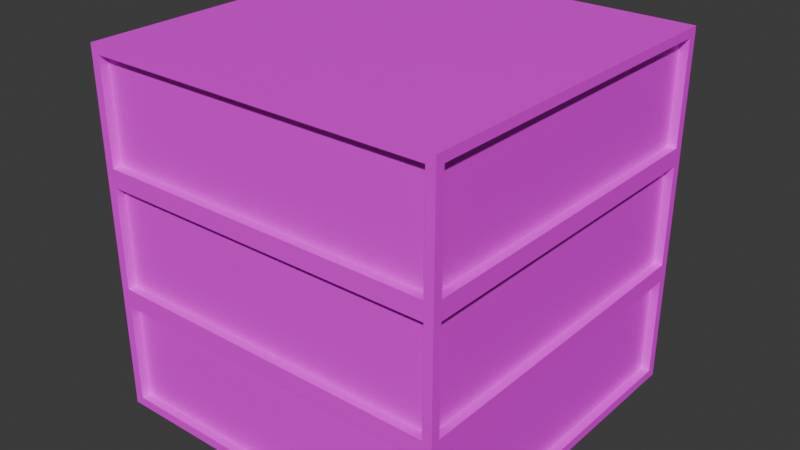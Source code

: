 # Source: Roof1.blend  (saved by Blender 4.5.88; exported with 4.5.12 LTS)
import bpy
from mathutils import Matrix  # noqa: F401  (used for matrix-valued properties, if any)

bpy.ops.wm.read_factory_settings(use_empty=True)
scene = bpy.context.scene
scene.name = 'Scene'

# ---- collections
col_collection = bpy.data.collections.new('Collection'); scene.collection.children.link(col_collection)

# ---- images (referenced by path relative to the original .blend; pixels are not part of the script)
import os
ASSET_DIR = os.environ.get("B2B_ASSET_DIR", "")  # directory of the original .blend (textures are referenced by path, not embedded)
HERE = os.path.dirname(os.path.abspath(__file__))  # packed textures are extracted next to this script under _unpacked/

def load_image(name, relpath, width, height, colorspace="sRGB"):
    """Load a texture the original file referenced (path relative to the .blend, or extracted next to this script)."""
    p = next((c for c in (os.path.join(HERE, relpath), os.path.join(ASSET_DIR, relpath)) if relpath and os.path.exists(c)), "")
    if p:
        img = bpy.data.images.load(p, check_existing=True)
        img.name = name
    else:  # same state as the original file: an image datablock whose file is absent (Cycles renders it pink)
        img = bpy.data.images.new(name, width, height)
        img.source = "FILE"
        img.filepath = "//" + (relpath or name)
    img.colorspace_settings.name = colorspace
    return img
img_base_color = load_image('Base Color', 'Base Color.png', 1024, 1024, 'sRGB')
img_glass_material_base_color = load_image('Glass Material Base Color', 'Glass Base Color.png', 1024, 1024, 'sRGB')

# ---- materials (node trees are filled in below, after node groups)
mat_material = bpy.data.materials.new('Material')
mat_material.alpha_threshold = 0.0
mat_material.roughness = 0.5
mat_material.line_color = (0.0, 0.0, 0.0, 1.0)
mat_glass_material = bpy.data.materials.new('Glass Material')

# ---- material node trees
mat_material.use_nodes = True; mat_material.node_tree.nodes.clear()
_N = mat_material.node_tree.nodes; _L = mat_material.node_tree.links
n0 = _N.new('ShaderNodeOutputMaterial'); n0.name = 'Material Output'; n0.location = (444, 241)
n1 = _N.new('ShaderNodeBsdfPrincipled'); n1.name = 'Principled BSDF'; n1.location = (154, 241)
n1.inputs[3].default_value = 1.45
n2 = _N.new('ShaderNodeTexImage'); n2.name = 'Image Texture'; n2.location = (-306, 324)
n2.image = img_base_color
_L.new(n1.outputs[0], n0.inputs[0])
_L.new(n2.outputs[0], n1.inputs[0])
n0.is_active_output = True
mat_glass_material.use_nodes = True; mat_glass_material.node_tree.nodes.clear()
_N = mat_glass_material.node_tree.nodes; _L = mat_glass_material.node_tree.links
n0 = _N.new('ShaderNodeBsdfPrincipled'); n0.name = 'Principled BSDF'; n0.location = (-200, 100)
n1 = _N.new('ShaderNodeOutputMaterial'); n1.name = 'Material Output'; n1.location = (200, 100)
n2 = _N.new('ShaderNodeTexImage'); n2.name = 'Image Texture'; n2.location = (-638, 156)
n2.image = img_glass_material_base_color
_L.new(n0.outputs[0], n1.inputs[0])
_L.new(n2.outputs[0], n0.inputs[0])
n1.is_active_output = True

# ---- world
world_world = bpy.data.worlds.new('World'); scene.world = world_world
world_world.use_nodes = True; world_world.node_tree.nodes.clear()
_N = world_world.node_tree.nodes; _L = world_world.node_tree.links
n0 = _N.new('ShaderNodeOutputWorld'); n0.name = 'World Output'; n0.location = (300, 300)
n1 = _N.new('ShaderNodeBackground'); n1.name = 'Background'; n1.location = (10, 300)
n1.inputs[0].default_value = (0.05088, 0.05088, 0.05088, 1.0)
_L.new(n1.outputs[0], n0.inputs[0])
n0.is_active_output = True
world_world.color = (0.05088, 0.05088, 0.05088)
world_world.sun_shadow_jitter_overblur = 0.0

# ---- meshes
me_cube_001 = bpy.data.meshes.new('Cube.001')
me_cube_001.from_pydata([(-0.95, -1.0, 0.05), (-0.95, -1.0, 1.95), (-1.0, 0.95, 0.05), (-1.0, 0.95, 1.95), (1.0, -0.95, 0.05), (1.0, -0.95, 1.95), (1.0, 0.95, 0.05), (1.0, 0.95, 1.95), (-0.95, -1.0, 0.6167), (-0.95, -1.0, 1.283), (-1.0, 0.95, 1.283), (-1.0, 0.95, 0.6167), (1.0, 0.95, 1.283), (1.0, 0.95, 0.6167), (1.0, -0.95, 1.283), (1.0, -0.95, 0.6167), (1.0, 0.95, 0.7167), (0.95, 1.0, 0.05), (0.95, -1.0, 0.05), (1.0, -0.95, 0.7167), (1.0, 0.95, 0.6167), (1.0, 0.95, 0.05), (1.0, -0.95, 0.05), (1.0, -0.95, 0.6167), (0.95, 0.95, 0.6167), (0.95, 0.95, 0.05), (0.95, -0.95, 0.05), (0.95, -0.95, 0.6167), (1.0, 0.95, 1.383), (0.95, 1.0, 0.6167), (1.0, -0.95, 1.383), (0.95, -1.0, 0.6167), (0.95, 0.95, 1.283), (0.95, 0.95, 0.7167), (0.95, -0.95, 1.283), (0.95, -0.95, 0.7167), (0.95, 1.0, 1.95), (0.95, -1.0, 1.95), (0.95, 1.0, 1.283), (0.95, -1.0, 1.283), (0.95, 0.95, 1.95), (0.95, -0.95, 1.95), (0.95, 0.95, 1.383), (0.95, -0.95, 1.383), (0.95, -1.0, 0.7167), (1.0, -1.0, 0.0), (-1.0, -0.95, 0.05), (-0.95, -1.0, 0.7167), (-1.0, -0.95, 0.6167), (-0.95, -1.0, 1.383), (0.95, -1.0, 1.383), (1.0, -1.0, 0.6667), (-1.0, -0.95, 1.283), (-1.0, -0.95, 1.95), (1.0, -1.0, 2.0), (1.0, -1.0, 1.333), (0.95, -0.95, 0.6167), (0.95, -0.95, 0.05), (-0.95, -0.95, 0.05), (-0.95, -0.95, 0.6167), (-0.95, -0.95, 0.7167), (-0.95, -0.95, 1.283), (0.95, -0.95, 1.283), (0.95, -0.95, 0.7167), (-0.95, -0.95, 1.383), (-0.95, -0.95, 1.95), (0.95, -0.95, 1.95), (0.95, -0.95, 1.383), (-0.95, 1.0, 0.05), (-1.0, -1.0, 0.0), (-1.0, 0.95, 0.7167), (-1.0, -0.95, 0.7167), (-1.0, -1.0, 0.6667), (-1.0, -0.95, 1.383), (-1.0, 0.95, 1.383), (-0.95, 1.0, 0.6167), (-1.0, -1.0, 1.333), (-1.0, -1.0, 2.0), (-0.95, 1.0, 1.95), (-0.95, 1.0, 1.283), (-0.95, 0.95, 0.05), (-0.95, -0.95, 0.05), (-0.95, 0.95, 0.6167), (-0.95, -0.95, 0.6167), (-0.95, -0.95, 0.7167), (-0.95, -0.95, 1.283), (-0.95, 0.95, 1.283), (-0.95, 0.95, 0.7167), (-0.95, -0.95, 1.383), (-0.95, -0.95, 1.95), (-0.95, 0.95, 1.95), (-0.95, 0.95, 1.383), (-0.95, 1.0, 0.7167), (-1.0, 1.0, 0.0), (1.0, 1.0, 0.0), (0.95, 1.0, 0.7167), (-0.95, 1.0, 1.383), (-1.0, 1.0, 0.6667), (0.95, 1.0, 1.383), (1.0, 1.0, 0.6667), (-1.0, 1.0, 2.0), (1.0, 1.0, 2.0), (-1.0, 1.0, 1.333), (1.0, 1.0, 1.333), (-0.95, 0.95, 0.6167), (-0.95, 0.95, 0.05), (0.95, 0.95, 0.05), (0.95, 0.95, 0.6167), (-0.95, 0.95, 1.283), (-0.95, 0.95, 0.7167), (0.95, 0.95, 1.283), (0.95, 0.95, 0.7167), (-0.95, 0.95, 1.95), (0.95, 0.95, 1.95), (-0.95, 0.95, 1.383), (0.95, 0.95, 1.383)], [], [(53, 3, 90, 89), (38, 95, 111, 110), (30, 28, 42, 43), (0, 18, 57, 58), (93, 94, 45, 69), (101, 100, 77, 54), (50, 37, 66, 67), (39, 9, 61, 62), (15, 4, 22, 23), (19, 16, 33, 35), (29, 17, 106, 107), (98, 96, 114, 115), (70, 71, 84, 87), (48, 11, 82, 83), (13, 6, 94, 99), (6, 4, 45, 94), (4, 15, 51, 45), (15, 13, 99, 51), (23, 22, 26, 27), (6, 13, 20, 21), (13, 15, 23, 20), (4, 6, 21, 22), (25, 24, 27, 26), (21, 20, 24, 25), (20, 23, 27, 24), (22, 21, 25, 26), (12, 16, 99, 103), (19, 14, 55, 51), (16, 19, 51, 99), (14, 12, 103, 55), (33, 32, 34, 35), (16, 12, 32, 33), (12, 14, 34, 32), (14, 19, 35, 34), (5, 7, 101, 54), (7, 28, 103, 101), (30, 5, 54, 55), (28, 30, 55, 103), (42, 40, 41, 43), (28, 7, 40, 42), (5, 30, 43, 41), (7, 5, 41, 40), (31, 18, 45, 51), (18, 0, 69, 45), (0, 8, 72, 69), (8, 31, 51, 72), (47, 9, 76, 72), (39, 44, 51, 55), (44, 47, 72, 51), (9, 39, 55, 76), (49, 1, 77, 76), (1, 37, 54, 77), (37, 50, 55, 54), (50, 49, 76, 55), (67, 66, 65, 64), (57, 56, 59, 58), (63, 62, 61, 60), (9, 47, 60, 61), (49, 50, 67, 64), (8, 0, 58, 59), (44, 39, 62, 63), (1, 49, 64, 65), (31, 8, 59, 56), (47, 44, 63, 60), (37, 1, 65, 66), (18, 31, 56, 57), (46, 2, 93, 69), (2, 11, 97, 93), (48, 46, 69, 72), (11, 48, 72, 97), (52, 71, 72, 76), (70, 10, 102, 97), (71, 70, 97, 72), (10, 52, 76, 102), (53, 73, 76, 77), (3, 53, 77, 100), (74, 3, 100, 102), (73, 74, 102, 76), (88, 89, 90, 91), (81, 83, 82, 80), (84, 85, 86, 87), (2, 46, 81, 80), (52, 10, 86, 85), (3, 74, 91, 90), (11, 2, 80, 82), (71, 52, 85, 84), (74, 73, 88, 91), (46, 48, 83, 81), (10, 70, 87, 86), (73, 53, 89, 88), (75, 68, 93, 97), (68, 17, 94, 93), (17, 29, 99, 94), (29, 75, 97, 99), (79, 92, 97, 102), (95, 38, 103, 99), (92, 95, 99, 97), (38, 79, 102, 103), (36, 78, 100, 101), (78, 96, 102, 100), (98, 36, 101, 103), (96, 98, 103, 102), (114, 112, 113, 115), (105, 104, 107, 106), (109, 108, 110, 111), (78, 36, 113, 112), (75, 29, 107, 104), (95, 92, 109, 111), (96, 78, 112, 114), (68, 75, 104, 105), (79, 38, 110, 108), (36, 98, 115, 113), (17, 68, 105, 106), (92, 79, 108, 109)])
me_cube_001.polygons.foreach_set('material_index', [0, 0, 0, 0, 0, 0, 0, 0, 0, 0, 0, 0, 0, 0, 0, 0, 0, 0, 0, 0, 0, 0, 1, 0, 0, 0, 0, 0, 0, 0, 1, 0, 0, 0, 0, 0, 0, 0, 1, 0, 0, 0, 0, 0, 0, 0, 0, 0, 0, 0, 0, 0, 0, 0, 1, 1, 1, 0, 0, 0, 0, 0, 0, 0, 0, 0, 0, 0, 0, 0, 0, 0, 0, 0, 0, 0, 0, 0, 1, 1, 1, 0, 0, 0, 0, 0, 0, 0, 0, 0, 0, 0, 0, 0, 0, 0, 0, 0, 0, 0, 0, 0, 1, 1, 1, 0, 0, 0, 0, 0, 0, 0, 0, 0])
_uv = me_cube_001.uv_layers.new(name='UVMap')
_uv.uv.foreach_set('vector', [0.8327, 0.2333, 0.8327, 0.3773, 0.8289, 0.3773, 0.8289, 0.2333, 0.8517, 0.8287, 0.8517, 0.8717, 0.8479, 0.8717, 0.8479, 0.8287, 0.8517, 0.4318, 0.8517, 0.5758, 0.8479, 0.5758, 0.8479, 0.4318, 0.7315, 0.5758, 0.7315, 0.4318, 0.7353, 0.4318, 0.7353, 0.5758, 0.1789, 0.02721, 0.1789, 0.1789, 0.02721, 0.1789, 0.02721, 0.02721, 0.1789, 0.2333, 0.1789, 0.3849, 0.02721, 0.3849, 0.02721, 0.2333, 0.6341, 0.5758, 0.6341, 0.5329, 0.6379, 0.5329, 0.6379, 0.5758, 0.7428, 0.1713, 0.7428, 0.02721, 0.7466, 0.02721, 0.7466, 0.1713, 0.9061, 0.9261, 0.9061, 0.9261, 0.9061, 0.9261, 0.9061, 0.9261, 0.8517, 0.6302, 0.8517, 0.7743, 0.8479, 0.7743, 0.8479, 0.6302, 0.9682, 0.8287, 0.9682, 0.8717, 0.9644, 0.8717, 0.9644, 0.8287, 0.7353, 0.6302, 0.7353, 0.7743, 0.7315, 0.7743, 0.7315, 0.6302, 0.8592, 0.1713, 0.8592, 0.02721, 0.863, 0.02721, 0.863, 0.1713, 0.8909, 0.2333, 0.8909, 0.3773, 0.8871, 0.3773, 0.8871, 0.2333, 0.3382, 0.1751, 0.3811, 0.1751, 0.3849, 0.1789, 0.3344, 0.1789, 0.3811, 0.1751, 0.3811, 0.031, 0.3849, 0.02721, 0.3849, 0.1789, 0.3811, 0.031, 0.3382, 0.031, 0.3344, 0.02721, 0.3849, 0.02721, 0.3382, 0.031, 0.3382, 0.1751, 0.3344, 0.1789, 0.3344, 0.02721, 0.5013, 0.9261, 0.5013, 0.9691, 0.4976, 0.9691, 0.4976, 0.9261, 0.9061, 0.9261, 0.9061, 0.9261, 0.9061, 0.9261, 0.9061, 0.9261, 0.9061, 0.9261, 0.9061, 0.9261, 0.9061, 0.9261, 0.9061, 0.9261, 0.9061, 0.9261, 0.9061, 0.9261, 0.9061, 0.9261, 0.9061, 0.9261, 0.6884, 0.1713, 0.6454, 0.1713, 0.6454, 0.02721, 0.6884, 0.02721, 0.5558, 0.9691, 0.5558, 0.9261, 0.5596, 0.9261, 0.5596, 0.9691, 0.9061, 0.5758, 0.9061, 0.4318, 0.9099, 0.4318, 0.9099, 0.5758, 0.9099, 0.6302, 0.9099, 0.7743, 0.9061, 0.7743, 0.9061, 0.6302, 0.2876, 0.1751, 0.3306, 0.1751, 0.3344, 0.1789, 0.2838, 0.1789, 0.3306, 0.031, 0.2876, 0.031, 0.2838, 0.02721, 0.3344, 0.02721, 0.3306, 0.1751, 0.3306, 0.031, 0.3344, 0.02721, 0.3344, 0.1789, 0.2876, 0.031, 0.2876, 0.1751, 0.2838, 0.1789, 0.2838, 0.02721, 0.2762, 0.5834, 0.2333, 0.5834, 0.2333, 0.4393, 0.2762, 0.4393, 0.2333, 0.8793, 0.2333, 0.8363, 0.2371, 0.8363, 0.2371, 0.8793, 0.9174, 0.1713, 0.9174, 0.02721, 0.9212, 0.02721, 0.9212, 0.1713, 0.2953, 0.8363, 0.2953, 0.8793, 0.2915, 0.8793, 0.2915, 0.8363, 0.2371, 0.031, 0.2371, 0.1751, 0.2333, 0.1789, 0.2333, 0.02721, 0.2371, 0.1751, 0.28, 0.1751, 0.2838, 0.1789, 0.2333, 0.1789, 0.28, 0.031, 0.2371, 0.031, 0.2333, 0.02721, 0.2838, 0.02721, 0.28, 0.1751, 0.28, 0.031, 0.2838, 0.02721, 0.2838, 0.1789, 0.4823, 0.3773, 0.4393, 0.3773, 0.4393, 0.2333, 0.4823, 0.2333, 0.6341, 0.4784, 0.6341, 0.4355, 0.6379, 0.4355, 0.6379, 0.4784, 0.5013, 0.8287, 0.5013, 0.8717, 0.4976, 0.8717, 0.4976, 0.8287, 0.9453, 0.3773, 0.9453, 0.2333, 0.9491, 0.2333, 0.9491, 0.3773, 0.3382, 0.3811, 0.3811, 0.3811, 0.3849, 0.3849, 0.3344, 0.3849, 0.3811, 0.3811, 0.3811, 0.2371, 0.3849, 0.2333, 0.3849, 0.3849, 0.3811, 0.2371, 0.3382, 0.2371, 0.3344, 0.2333, 0.3849, 0.2333, 0.3382, 0.2371, 0.3382, 0.3811, 0.3344, 0.3849, 0.3344, 0.2333, 0.3306, 0.2371, 0.2876, 0.2371, 0.2838, 0.2333, 0.3344, 0.2333, 0.2876, 0.3811, 0.3306, 0.3811, 0.3344, 0.3849, 0.2838, 0.3849, 0.3306, 0.3811, 0.3306, 0.2371, 0.3344, 0.2333, 0.3344, 0.3849, 0.2876, 0.2371, 0.2876, 0.3811, 0.2838, 0.3849, 0.2838, 0.2333, 0.28, 0.2371, 0.2371, 0.2371, 0.2333, 0.2333, 0.2838, 0.2333, 0.2371, 0.2371, 0.2371, 0.3811, 0.2333, 0.3849, 0.2333, 0.2333, 0.2371, 0.3811, 0.28, 0.3811, 0.2838, 0.3849, 0.2333, 0.3849, 0.28, 0.3811, 0.28, 0.2371, 0.2838, 0.2333, 0.2838, 0.3849, 0.4823, 0.5758, 0.4393, 0.5758, 0.4393, 0.4318, 0.4823, 0.4318, 0.4393, 0.6302, 0.4823, 0.6302, 0.4823, 0.7743, 0.4393, 0.7743, 0.5797, 0.7743, 0.5367, 0.7743, 0.5367, 0.6302, 0.5797, 0.6302, 0.6178, 0.9261, 0.6178, 0.9691, 0.614, 0.9691, 0.614, 0.9261, 0.2333, 0.7819, 0.2333, 0.6378, 0.2371, 0.6378, 0.2371, 0.7819, 0.3535, 0.8363, 0.3535, 0.8793, 0.3497, 0.8793, 0.3497, 0.8363, 0.02721, 0.8869, 0.02721, 0.8439, 0.031, 0.8439, 0.031, 0.8869, 0.5596, 0.8287, 0.5596, 0.8717, 0.5558, 0.8717, 0.5558, 0.8287, 0.2915, 0.7819, 0.2915, 0.6378, 0.2953, 0.6378, 0.2953, 0.7819, 0.3497, 0.7819, 0.3497, 0.6378, 0.3535, 0.6378, 0.3535, 0.7819, 0.02721, 0.7895, 0.02721, 0.6454, 0.031, 0.6454, 0.031, 0.7895, 0.6722, 0.9691, 0.6722, 0.9261, 0.676, 0.9261, 0.676, 0.9691, 0.1751, 0.5872, 0.1751, 0.4431, 0.1789, 0.4393, 0.1789, 0.591, 0.1751, 0.4431, 0.1321, 0.4431, 0.1283, 0.4393, 0.1789, 0.4393, 0.1321, 0.5872, 0.1751, 0.5872, 0.1789, 0.591, 0.1283, 0.591, 0.1321, 0.4431, 0.1321, 0.5872, 0.1283, 0.591, 0.1283, 0.4393, 0.08155, 0.5872, 0.1245, 0.5872, 0.1283, 0.591, 0.07776, 0.591, 0.1245, 0.4431, 0.08155, 0.4431, 0.07776, 0.4393, 0.1283, 0.4393, 0.1245, 0.5872, 0.1245, 0.4431, 0.1283, 0.4393, 0.1283, 0.591, 0.08155, 0.4431, 0.08155, 0.5872, 0.07776, 0.591, 0.07776, 0.4393, 0.031, 0.5872, 0.07397, 0.5872, 0.07776, 0.591, 0.02721, 0.591, 0.031, 0.4431, 0.031, 0.5872, 0.02721, 0.591, 0.02721, 0.4393, 0.07397, 0.4431, 0.031, 0.4431, 0.02721, 0.4393, 0.07776, 0.4393, 0.07397, 0.5872, 0.07397, 0.4431, 0.07776, 0.4393, 0.07776, 0.591, 0.5797, 0.3773, 0.5367, 0.3773, 0.5367, 0.2333, 0.5797, 0.2333, 0.6341, 0.6302, 0.6771, 0.6302, 0.6771, 0.7743, 0.6341, 0.7743, 0.3736, 0.5834, 0.3307, 0.5834, 0.3307, 0.4393, 0.3736, 0.4393, 0.9644, 0.5758, 0.9644, 0.4318, 0.9682, 0.4318, 0.9682, 0.5758, 0.9682, 0.6302, 0.9682, 0.7743, 0.9644, 0.7743, 0.9644, 0.6302, 0.6178, 0.8287, 0.6178, 0.8717, 0.614, 0.8717, 0.614, 0.8287, 0.7353, 0.9261, 0.7353, 0.9691, 0.7315, 0.9691, 0.7315, 0.9261, 0.7897, 0.9691, 0.7897, 0.9261, 0.7935, 0.9261, 0.7935, 0.9691, 0.4393, 0.9728, 0.4393, 0.8287, 0.4431, 0.8287, 0.4431, 0.9728, 0.08543, 0.8869, 0.08543, 0.8439, 0.08922, 0.8439, 0.08922, 0.8869, 0.1474, 0.8439, 0.1474, 0.8869, 0.1436, 0.8869, 0.1436, 0.8439, 0.6722, 0.8717, 0.6722, 0.8287, 0.676, 0.8287, 0.676, 0.8717, 0.5442, 0.1751, 0.5872, 0.1751, 0.591, 0.1789, 0.5404, 0.1789, 0.5872, 0.1751, 0.5872, 0.031, 0.591, 0.02721, 0.591, 0.1789, 0.5872, 0.031, 0.5442, 0.031, 0.5404, 0.02721, 0.591, 0.02721, 0.5442, 0.031, 0.5442, 0.1751, 0.5404, 0.1789, 0.5404, 0.02721, 0.4937, 0.1751, 0.5366, 0.1751, 0.5404, 0.1789, 0.4899, 0.1789, 0.5366, 0.031, 0.4937, 0.031, 0.4899, 0.02721, 0.5404, 0.02721, 0.5366, 0.1751, 0.5366, 0.031, 0.5404, 0.02721, 0.5404, 0.1789, 0.4937, 0.031, 0.4937, 0.1751, 0.4899, 0.1789, 0.4899, 0.02721, 0.4431, 0.031, 0.4431, 0.1751, 0.4393, 0.1789, 0.4393, 0.02721, 0.4431, 0.1751, 0.4861, 0.1751, 0.4899, 0.1789, 0.4393, 0.1789, 0.4861, 0.031, 0.4431, 0.031, 0.4393, 0.02721, 0.4899, 0.02721, 0.4861, 0.1751, 0.4861, 0.031, 0.4899, 0.02721, 0.4899, 0.1789, 0.5797, 0.5758, 0.5367, 0.5758, 0.5367, 0.4318, 0.5797, 0.4318, 0.7745, 0.3773, 0.7315, 0.3773, 0.7315, 0.2333, 0.7745, 0.2333, 0.6771, 0.3773, 0.6341, 0.3773, 0.6341, 0.2333, 0.6771, 0.2333, 0.08922, 0.6454, 0.08922, 0.7895, 0.08543, 0.7895, 0.08543, 0.6454, 0.1474, 0.6454, 0.1474, 0.7895, 0.1436, 0.7895, 0.1436, 0.6454, 0.7935, 0.4318, 0.7935, 0.5758, 0.7897, 0.5758, 0.7897, 0.4318, 0.7315, 0.8717, 0.7315, 0.8287, 0.7353, 0.8287, 0.7353, 0.8717, 0.8479, 0.9691, 0.8479, 0.9261, 0.8517, 0.9261, 0.8517, 0.9691, 0.7935, 0.6302, 0.7935, 0.7743, 0.7897, 0.7743, 0.7897, 0.6302, 0.7935, 0.8287, 0.7935, 0.8717, 0.7897, 0.8717, 0.7897, 0.8287, 0.8048, 0.02721, 0.8048, 0.1713, 0.801, 0.1713, 0.801, 0.02721, 0.9061, 0.8717, 0.9061, 0.8287, 0.9099, 0.8287, 0.9099, 0.8717])
me_cube_001.materials.append(mat_material)
me_cube_001.materials.append(mat_glass_material)
me_cube_001.use_paint_bone_selection = False
me_cube_001.use_paint_mask = True
me_cube_001.update()

# ---- objects
ob_cube = bpy.data.objects.new('Cube', me_cube_001)

# ---- transforms, parenting, visibility, modifiers, constraints
ob_cube.location = (0.0, 0.0, 0.0)
ob_cube.scale = (8.0, 8.0, 8.0)

# ---- collection membership
col_collection.objects.link(ob_cube)

# ---- scene / render settings (as saved in the file)
scene.frame_start = 1; scene.frame_end = 250; scene.frame_set(1)
scene.render.engine = 'CYCLES'
scene.cycles.samples = 1
scene.cycles.bake_type = 'NORMAL'
bpy.context.view_layer.update()

# ---- added for rendering (the .blend has no active camera and no usable light): camera, sun
cam_auto = bpy.data.cameras.new('AutoCamera')
cam_auto.lens = 50.0
cam_auto.sensor_width = 36.0
cam_auto.clip_end = 1000.0
ob_auto_camera = bpy.data.objects.new('AutoCamera', cam_auto)
scene.collection.objects.link(ob_auto_camera)
ob_auto_camera.location = (25.6406, -30.7687, 28.5125)
ob_auto_camera.rotation_euler = (1.09748, -7.21219e-08, 0.694738)
scene.camera = ob_auto_camera
light_auto_sun = bpy.data.lights.new('AutoSun', 'SUN')
light_auto_sun.energy = 3.0
light_auto_sun.angle = 0.0523599
ob_auto_sun = bpy.data.objects.new('AutoSun', light_auto_sun)
scene.collection.objects.link(ob_auto_sun)
ob_auto_sun.rotation_euler = (0.872665, 0.174533, 0.523599)
bpy.context.view_layer.update()
